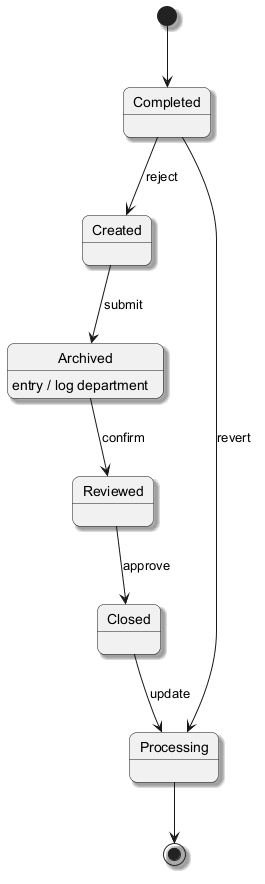

The diagram above was rendered by PlantUML. Its source (embedded in the PNG):
@startuml
skinparam backgroundColor #FFFFFF
skinparam roundCorner 15
skinparam shadowing true
[*] --> Completed
Completed --> Created : reject
Created --> Archived : submit
Archived --> Reviewed : confirm
Archived : entry / log department
Reviewed --> Closed : approve
Closed --> Processing : update
Completed --> Processing : revert
Processing --> [*]
@enduml